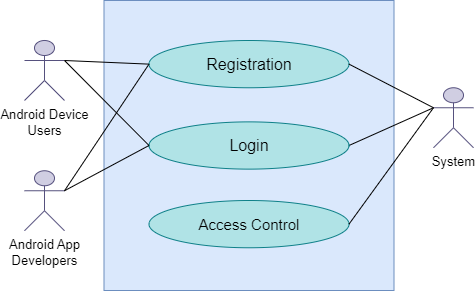

The diagram above was exported from draw.io. Its source (the exported page's mxGraphModel, read from the mxfile embedded in the PNG):
<mxGraphModel dx="698" dy="1466" grid="1" gridSize="10" guides="1" tooltips="1" connect="1" arrows="1" fold="1" page="1" pageScale="1" pageWidth="850" pageHeight="1100" math="0" shadow="0">
  <root>
    <mxCell id="0" />
    <mxCell id="1" parent="0" />
    <mxCell id="ekWfqHdSPtGrpWZHFan1-1" value="" style="whiteSpace=wrap;html=1;aspect=fixed;movable=1;resizable=1;rotatable=1;deletable=1;editable=1;locked=0;connectable=1;fillColor=#dae8fc;strokeColor=#6c8ebf;" parent="1" vertex="1">
      <mxGeometry x="253.5" y="-730" width="290" height="290" as="geometry" />
    </mxCell>
    <mxCell id="ekWfqHdSPtGrpWZHFan1-3" value="&lt;font style=&quot;font-size: 13px;&quot;&gt;Android Device&lt;/font&gt;&lt;div&gt;&lt;font style=&quot;font-size: 13px;&quot;&gt;Users&lt;/font&gt;&lt;/div&gt;" style="shape=umlActor;verticalLabelPosition=bottom;verticalAlign=top;html=1;outlineConnect=0;strokeColor=#56517e;movable=1;resizable=1;rotatable=1;deletable=1;editable=1;locked=0;connectable=1;fillColor=#d0cee2;" parent="1" vertex="1">
      <mxGeometry x="174" y="-690" width="40" height="60" as="geometry" />
    </mxCell>
    <mxCell id="ekWfqHdSPtGrpWZHFan1-6" value="" style="endArrow=none;html=1;rounded=0;entryX=1;entryY=0.3333333333333333;entryDx=0;entryDy=0;entryPerimeter=0;exitX=0;exitY=0.5;exitDx=0;exitDy=0;strokeColor=#000000;movable=1;resizable=1;rotatable=1;deletable=1;editable=1;locked=0;connectable=1;" parent="1" source="ekWfqHdSPtGrpWZHFan1-15" target="ekWfqHdSPtGrpWZHFan1-3" edge="1">
      <mxGeometry width="50" height="50" relative="1" as="geometry">
        <mxPoint x="250.49999999999977" y="-600.75" as="sourcePoint" />
        <mxPoint x="311" y="-417" as="targetPoint" />
      </mxGeometry>
    </mxCell>
    <mxCell id="ekWfqHdSPtGrpWZHFan1-7" value="" style="endArrow=none;html=1;rounded=0;exitX=1;exitY=0.5;exitDx=0;exitDy=0;strokeColor=#000000;movable=1;resizable=1;rotatable=1;deletable=1;editable=1;locked=0;connectable=1;entryX=0;entryY=0.3333333333333333;entryDx=0;entryDy=0;entryPerimeter=0;" parent="1" source="ekWfqHdSPtGrpWZHFan1-16" target="ekWfqHdSPtGrpWZHFan1-14" edge="1">
      <mxGeometry width="50" height="50" relative="1" as="geometry">
        <mxPoint x="250.49999999999977" y="-600.75" as="sourcePoint" />
        <mxPoint x="120" y="-606.3333333333334" as="targetPoint" />
      </mxGeometry>
    </mxCell>
    <mxCell id="ekWfqHdSPtGrpWZHFan1-13" value="&lt;font style=&quot;font-size: 13px;&quot;&gt;Android App&lt;/font&gt;&lt;div&gt;&lt;span style=&quot;font-size: 13px; background-color: initial;&quot;&gt;Developers&lt;/span&gt;&lt;/div&gt;" style="shape=umlActor;verticalLabelPosition=bottom;verticalAlign=top;html=1;outlineConnect=0;strokeColor=#56517e;movable=1;resizable=1;rotatable=1;deletable=1;editable=1;locked=0;connectable=1;fillColor=#d0cee2;" parent="1" vertex="1">
      <mxGeometry x="174" y="-559.75" width="40" height="60" as="geometry" />
    </mxCell>
    <mxCell id="ekWfqHdSPtGrpWZHFan1-14" value="&lt;font style=&quot;font-size: 13px;&quot;&gt;System&lt;/font&gt;" style="shape=umlActor;verticalLabelPosition=bottom;verticalAlign=top;html=1;outlineConnect=0;strokeColor=#56517e;movable=1;resizable=1;rotatable=1;deletable=1;editable=1;locked=0;connectable=1;fillColor=#d0cee2;" parent="1" vertex="1">
      <mxGeometry x="583" y="-642.75" width="40" height="60" as="geometry" />
    </mxCell>
    <mxCell id="ekWfqHdSPtGrpWZHFan1-15" value="&lt;font style=&quot;font-size: 16px;&quot;&gt;Registration&lt;/font&gt;" style="ellipse;whiteSpace=wrap;html=1;fillColor=#b0e3e6;strokeColor=#0e8088;movable=1;resizable=1;rotatable=1;deletable=1;editable=1;locked=0;connectable=1;" parent="1" vertex="1">
      <mxGeometry x="298.5" y="-690" width="200" height="47.25" as="geometry" />
    </mxCell>
    <mxCell id="ekWfqHdSPtGrpWZHFan1-16" value="&lt;font style=&quot;font-size: 16px;&quot;&gt;Login&lt;/font&gt;" style="ellipse;whiteSpace=wrap;html=1;fillColor=#b0e3e6;strokeColor=#0e8088;movable=1;resizable=1;rotatable=1;deletable=1;editable=1;locked=0;connectable=1;" parent="1" vertex="1">
      <mxGeometry x="298.5" y="-608.62" width="200" height="47.25" as="geometry" />
    </mxCell>
    <mxCell id="ekWfqHdSPtGrpWZHFan1-19" value="" style="endArrow=none;html=1;rounded=0;exitX=0;exitY=0.5;exitDx=0;exitDy=0;strokeColor=#000000;movable=1;resizable=1;rotatable=1;deletable=1;editable=1;locked=0;connectable=1;entryX=1;entryY=0.3333333333333333;entryDx=0;entryDy=0;entryPerimeter=0;" parent="1" source="ekWfqHdSPtGrpWZHFan1-15" target="ekWfqHdSPtGrpWZHFan1-13" edge="1">
      <mxGeometry width="50" height="50" relative="1" as="geometry">
        <mxPoint x="298.4999999999998" y="-536.375" as="sourcePoint" />
        <mxPoint x="190" y="-540" as="targetPoint" />
      </mxGeometry>
    </mxCell>
    <mxCell id="ekWfqHdSPtGrpWZHFan1-22" value="&lt;font style=&quot;font-size: 15px;&quot;&gt;Access Control&lt;/font&gt;" style="ellipse;whiteSpace=wrap;html=1;fillColor=#b0e3e6;strokeColor=#0e8088;movable=1;resizable=1;rotatable=1;deletable=1;editable=1;locked=0;connectable=1;" parent="1" vertex="1">
      <mxGeometry x="298.5" y="-530" width="200" height="47.25" as="geometry" />
    </mxCell>
    <mxCell id="ekWfqHdSPtGrpWZHFan1-24" value="" style="endArrow=none;html=1;rounded=0;exitX=1;exitY=0.3333333333333333;exitDx=0;exitDy=0;strokeColor=#000000;movable=1;resizable=1;rotatable=1;deletable=1;editable=1;locked=0;connectable=1;entryX=0;entryY=0.5;entryDx=0;entryDy=0;exitPerimeter=0;" parent="1" source="ekWfqHdSPtGrpWZHFan1-13" target="ekWfqHdSPtGrpWZHFan1-16" edge="1">
      <mxGeometry width="50" height="50" relative="1" as="geometry">
        <mxPoint x="508" y="-542" as="sourcePoint" />
        <mxPoint x="593" y="-585" as="targetPoint" />
      </mxGeometry>
    </mxCell>
    <mxCell id="GXFdGLRZcUY1V9R3fing-1" value="" style="endArrow=none;html=1;rounded=0;entryX=1;entryY=0.3333333333333333;entryDx=0;entryDy=0;entryPerimeter=0;exitX=0;exitY=0.5;exitDx=0;exitDy=0;strokeColor=#000000;movable=1;resizable=1;rotatable=1;deletable=1;editable=1;locked=0;connectable=1;" parent="1" source="ekWfqHdSPtGrpWZHFan1-16" target="ekWfqHdSPtGrpWZHFan1-3" edge="1">
      <mxGeometry width="50" height="50" relative="1" as="geometry">
        <mxPoint x="309" y="-656" as="sourcePoint" />
        <mxPoint x="224" y="-647" as="targetPoint" />
      </mxGeometry>
    </mxCell>
    <mxCell id="GXFdGLRZcUY1V9R3fing-2" value="" style="endArrow=none;html=1;rounded=0;exitX=1;exitY=0.5;exitDx=0;exitDy=0;strokeColor=#000000;movable=1;resizable=1;rotatable=1;deletable=1;editable=1;locked=0;connectable=1;entryX=0;entryY=0.3333333333333333;entryDx=0;entryDy=0;entryPerimeter=0;" parent="1" source="ekWfqHdSPtGrpWZHFan1-22" target="ekWfqHdSPtGrpWZHFan1-14" edge="1">
      <mxGeometry width="50" height="50" relative="1" as="geometry">
        <mxPoint x="509" y="-575" as="sourcePoint" />
        <mxPoint x="593" y="-613" as="targetPoint" />
      </mxGeometry>
    </mxCell>
    <mxCell id="OuIqRXzVCEvBXWXR44CN-7" value="" style="endArrow=none;html=1;rounded=0;exitX=1;exitY=0.5;exitDx=0;exitDy=0;strokeColor=#000000;movable=1;resizable=1;rotatable=1;deletable=1;editable=1;locked=0;connectable=1;entryX=0;entryY=0.3333333333333333;entryDx=0;entryDy=0;entryPerimeter=0;" edge="1" parent="1" source="ekWfqHdSPtGrpWZHFan1-15" target="ekWfqHdSPtGrpWZHFan1-14">
      <mxGeometry width="50" height="50" relative="1" as="geometry">
        <mxPoint x="509" y="-575" as="sourcePoint" />
        <mxPoint x="593" y="-613" as="targetPoint" />
      </mxGeometry>
    </mxCell>
  </root>
</mxGraphModel>